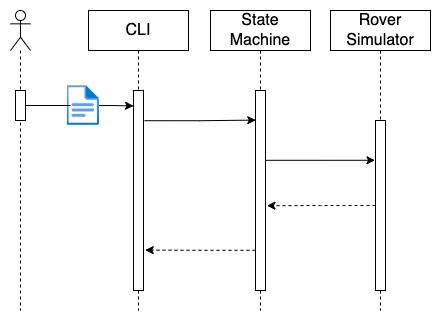

The diagram above was exported from draw.io. Its source (the exported page's mxGraphModel, read from the mxfile embedded in the PNG):
<mxGraphModel dx="541" dy="384" grid="1" gridSize="10" guides="1" tooltips="1" connect="1" arrows="1" fold="1" page="1" pageScale="1" pageWidth="827" pageHeight="1169" math="0" shadow="0">
  <root>
    <mxCell id="0" />
    <mxCell id="1" parent="0" />
    <mxCell id="2" value="" style="shape=umlLifeline;participant=umlActor;perimeter=lifelinePerimeter;whiteSpace=wrap;html=1;container=1;collapsible=0;recursiveResize=0;verticalAlign=top;spacingTop=36;outlineConnect=0;fontSize=16;strokeColor=default;strokeWidth=1;fillColor=default;" vertex="1" parent="1">
      <mxGeometry x="660" y="490" width="20" height="300" as="geometry" />
    </mxCell>
    <mxCell id="3" value="" style="html=1;points=[];perimeter=orthogonalPerimeter;fontSize=16;strokeColor=default;strokeWidth=1;fillColor=default;" vertex="1" parent="2">
      <mxGeometry x="5" y="80" width="10" height="30" as="geometry" />
    </mxCell>
    <mxCell id="4" value="CLI" style="shape=umlLifeline;perimeter=lifelinePerimeter;whiteSpace=wrap;html=1;container=1;collapsible=0;recursiveResize=0;outlineConnect=0;fontSize=16;strokeColor=default;strokeWidth=1;fillColor=default;" vertex="1" parent="1">
      <mxGeometry x="738" y="490" width="100" height="300" as="geometry" />
    </mxCell>
    <mxCell id="5" value="" style="html=1;points=[];perimeter=orthogonalPerimeter;fontSize=16;strokeColor=default;strokeWidth=1;fillColor=default;" vertex="1" parent="4">
      <mxGeometry x="45" y="80" width="10" height="200" as="geometry" />
    </mxCell>
    <mxCell id="6" style="edgeStyle=orthogonalEdgeStyle;rounded=0;orthogonalLoop=1;jettySize=auto;html=1;entryX=0.006;entryY=0.077;entryDx=0;entryDy=0;entryPerimeter=0;fontSize=16;startArrow=none;" edge="1" target="5" parent="1">
      <mxGeometry relative="1" as="geometry">
        <mxPoint x="738" y="585.047619047619" as="sourcePoint" />
      </mxGeometry>
    </mxCell>
    <mxCell id="7" value="" style="aspect=fixed;html=1;points=[];align=center;image;fontSize=12;image=img/lib/azure2/general/File.svg;" vertex="1" parent="1">
      <mxGeometry x="716.54" y="565" width="32.46" height="40" as="geometry" />
    </mxCell>
    <mxCell id="8" value="" style="edgeStyle=orthogonalEdgeStyle;rounded=0;orthogonalLoop=1;jettySize=auto;html=1;entryX=0.107;entryY=0.5;entryDx=0;entryDy=0;entryPerimeter=0;fontSize=16;endArrow=none;" edge="1" source="3" target="7" parent="1">
      <mxGeometry relative="1" as="geometry">
        <mxPoint x="675" y="585" as="sourcePoint" />
        <mxPoint x="794.06" y="585.3999999999999" as="targetPoint" />
      </mxGeometry>
    </mxCell>
    <mxCell id="9" value="State Machine" style="shape=umlLifeline;perimeter=lifelinePerimeter;whiteSpace=wrap;html=1;container=1;collapsible=0;recursiveResize=0;outlineConnect=0;fontSize=16;strokeColor=default;strokeWidth=1;fillColor=default;" vertex="1" parent="1">
      <mxGeometry x="860" y="490" width="100" height="300" as="geometry" />
    </mxCell>
    <mxCell id="10" value="" style="html=1;points=[];perimeter=orthogonalPerimeter;fontSize=16;strokeColor=default;strokeWidth=1;fillColor=default;" vertex="1" parent="9">
      <mxGeometry x="45" y="80" width="10" height="200" as="geometry" />
    </mxCell>
    <mxCell id="11" style="edgeStyle=orthogonalEdgeStyle;rounded=0;orthogonalLoop=1;jettySize=auto;html=1;entryX=1.171;entryY=0.798;entryDx=0;entryDy=0;entryPerimeter=0;fontSize=16;dashed=1;" edge="1" parent="9" target="5">
      <mxGeometry relative="1" as="geometry">
        <mxPoint x="45" y="239.80761904761903" as="sourcePoint" />
        <mxPoint x="-63.569999999999936" y="239.96000000000004" as="targetPoint" />
      </mxGeometry>
    </mxCell>
    <mxCell id="12" style="edgeStyle=orthogonalEdgeStyle;rounded=0;orthogonalLoop=1;jettySize=auto;html=1;fontSize=16;exitX=1.107;exitY=0.151;exitDx=0;exitDy=0;exitPerimeter=0;entryX=0.027;entryY=0.148;entryDx=0;entryDy=0;entryPerimeter=0;" edge="1" source="5" target="10" parent="1">
      <mxGeometry relative="1" as="geometry">
        <mxPoint x="950" y="600" as="targetPoint" />
      </mxGeometry>
    </mxCell>
    <mxCell id="13" value="Rover Simulator" style="shape=umlLifeline;perimeter=lifelinePerimeter;whiteSpace=wrap;html=1;container=1;collapsible=0;recursiveResize=0;outlineConnect=0;fontSize=16;strokeColor=default;strokeWidth=1;fillColor=default;" vertex="1" parent="1">
      <mxGeometry x="980" y="490" width="100" height="300" as="geometry" />
    </mxCell>
    <mxCell id="14" value="" style="html=1;points=[];perimeter=orthogonalPerimeter;fontSize=16;strokeColor=default;strokeWidth=1;fillColor=default;" vertex="1" parent="13">
      <mxGeometry x="45" y="110" width="10" height="170" as="geometry" />
    </mxCell>
    <mxCell id="15" style="edgeStyle=orthogonalEdgeStyle;rounded=0;orthogonalLoop=1;jettySize=auto;html=1;fontSize=16;entryX=-0.052;entryY=0.234;entryDx=0;entryDy=0;entryPerimeter=0;exitX=1.041;exitY=0.349;exitDx=0;exitDy=0;exitPerimeter=0;" edge="1" source="10" target="14" parent="1">
      <mxGeometry relative="1" as="geometry">
        <mxPoint x="970" y="640" as="sourcePoint" />
        <mxPoint x="1090" y="640" as="targetPoint" />
      </mxGeometry>
    </mxCell>
    <mxCell id="16" style="edgeStyle=orthogonalEdgeStyle;rounded=0;orthogonalLoop=1;jettySize=auto;html=1;entryX=1.143;entryY=0.576;entryDx=0;entryDy=0;entryPerimeter=0;fontSize=16;dashed=1;" edge="1" source="14" target="10" parent="1">
      <mxGeometry relative="1" as="geometry" />
    </mxCell>
  </root>
</mxGraphModel>